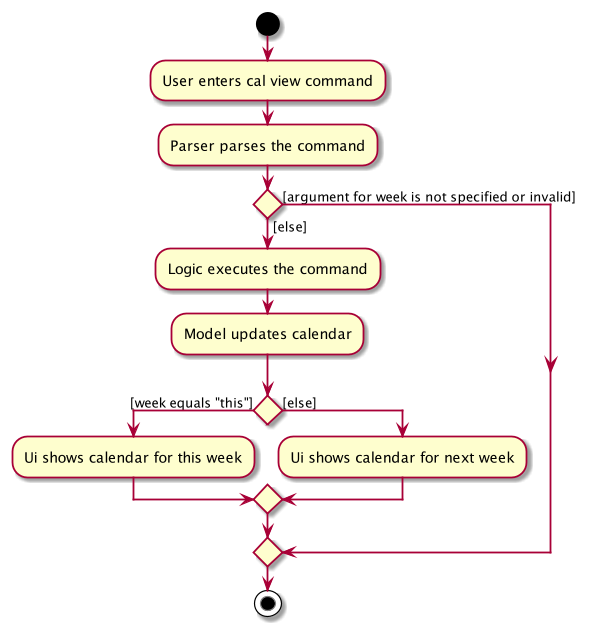

The diagram above was rendered by PlantUML. Its source (embedded in the PNG):
@startuml
scale 1.2
start
:User enters cal view command;
:Parser parses the command;

if () then ([else])
    :Logic executes the command;
    :Model updates calendar;
    if () then ([week equals "this"])
        :Ui shows calendar for this week;
    else ([else])
        :Ui shows calendar for next week;
    endif;
else ([argument for week is not specified or invalid])
endif
stop
@enduml